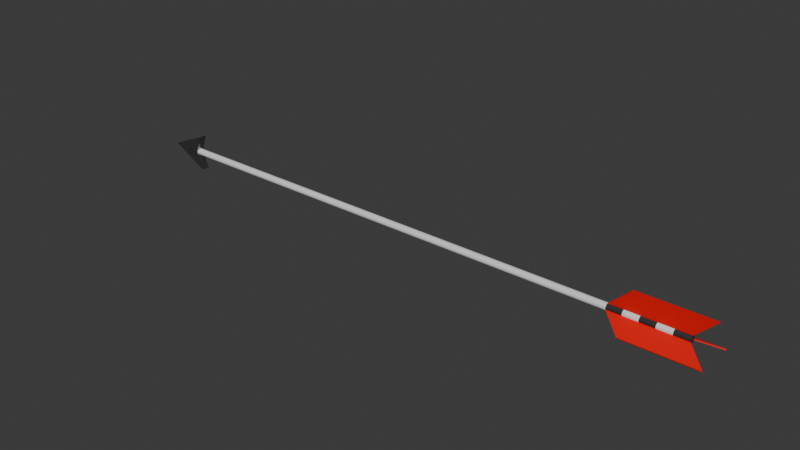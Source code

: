 # Source: Arrow.blend  (saved by Blender 4.0.36; exported with 4.5.12 LTS)
import bpy
from mathutils import Matrix  # noqa: F401  (used for matrix-valued properties, if any)

bpy.ops.wm.read_factory_settings(use_empty=True)
scene = bpy.context.scene
scene.name = 'Scene'

# ---- collections
col_collection = bpy.data.collections.new('Collection'); scene.collection.children.link(col_collection)

# ---- materials (node trees are filled in below, after node groups)
mat_white = bpy.data.materials.new('White')
mat_white.alpha_threshold = 0.0
mat_white.roughness = 0.5
mat_white.line_color = (0.0, 0.0, 0.0, 1.0)
mat_black = bpy.data.materials.new('Black')
mat_metal = bpy.data.materials.new('Metal')
mat_red = bpy.data.materials.new('Red')

# ---- material node trees
mat_white.use_nodes = True; mat_white.node_tree.nodes.clear()
_N = mat_white.node_tree.nodes; _L = mat_white.node_tree.links
n0 = _N.new('ShaderNodeOutputMaterial'); n0.name = 'Material Output'; n0.location = (300, 300)
n1 = _N.new('ShaderNodeBsdfPrincipled'); n1.name = 'Principled BSDF'; n1.location = (10, 300)
n1.inputs[3].default_value = 1.45
_L.new(n1.outputs[0], n0.inputs[0])
n0.is_active_output = True
mat_black.use_nodes = True; mat_black.node_tree.nodes.clear()
_N = mat_black.node_tree.nodes; _L = mat_black.node_tree.links
n0 = _N.new('ShaderNodeBsdfPrincipled'); n0.name = 'Principled BSDF'; n0.location = (10, 300)
n0.inputs[0].default_value = (0.03113, 0.03113, 0.03113, 1.0)
n0.inputs[3].default_value = 1.45
n1 = _N.new('ShaderNodeOutputMaterial'); n1.name = 'Material Output'; n1.location = (300, 300)
_L.new(n0.outputs[0], n1.inputs[0])
n1.is_active_output = True
mat_metal.use_nodes = True; mat_metal.node_tree.nodes.clear()
_N = mat_metal.node_tree.nodes; _L = mat_metal.node_tree.links
n0 = _N.new('ShaderNodeOutputMaterial'); n0.name = 'Material Output'; n0.location = (300, 300)
n1 = _N.new('ShaderNodeValToRGB'); n1.name = 'Color Ramp.001'; n1.location = (-334, 74)
while len(n1.color_ramp.elements) > 1: n1.color_ramp.elements.remove(n1.color_ramp.elements[-1])
n1.color_ramp.elements[0].position = 0.3864; n1.color_ramp.elements[0].color = (0.0, 0.0, 0.0, 1.0)
_e = n1.color_ramp.elements.new(1.0); _e.color = (1.0, 1.0, 1.0, 1.0)
n2 = _N.new('ShaderNodeBump'); n2.name = 'Bump'; n2.location = (-174, -179)
n2.inputs[0].default_value = 0.1
n2.inputs[1].default_value = 1.0
n2.inputs[2].default_value = 1.0
n3 = _N.new('ShaderNodeTexVoronoi'); n3.name = 'Voronoi Texture'; n3.location = (-389, -206)
n3.inputs[2].default_value = 2.5
n3.inputs[3].default_value = 0.1
n4 = _N.new('ShaderNodeTexNoise'); n4.name = 'Noise Texture.001'; n4.location = (-798, -331)
n4.inputs[3].default_value = 0.8
n4.inputs[4].default_value = 0.6
n5 = _N.new('ShaderNodeTexCoord'); n5.name = 'Texture Coordinate'; n5.location = (-1344, 71)
n6 = _N.new('ShaderNodeMapping'); n6.name = 'Mapping.001'; n6.location = (-592, -253)
n7 = _N.new('ShaderNodeMapping'); n7.name = 'Mapping'; n7.location = (-1088, 98)
n8 = _N.new('ShaderNodeTexNoise'); n8.name = 'Noise Texture'; n8.location = (-694, 105)
n8.inputs[2].default_value = 10.0
n8.inputs[3].default_value = 15.0
n8.inputs[4].default_value = 0.8
n9 = _N.new('ShaderNodeValToRGB'); n9.name = 'Color Ramp'; n9.location = (-336, 304)
while len(n9.color_ramp.elements) > 1: n9.color_ramp.elements.remove(n9.color_ramp.elements[-1])
n9.color_ramp.elements[0].position = 0.1405; n9.color_ramp.elements[0].color = (0.0, 0.0, 0.0, 1.0)
_e = n9.color_ramp.elements.new(0.5269); _e.color = (1.0, 1.0, 1.0, 1.0)
n10 = _N.new('ShaderNodeBsdfPrincipled'); n10.name = 'Principled BSDF'; n10.location = (10, 300)
n10.inputs[0].default_value = (0.2764, 0.2764, 0.2764, 1.0)
n10.inputs[3].default_value = 1.45
_L.new(n10.outputs[0], n0.inputs[0])
_L.new(n1.outputs[0], n10.inputs[2])
_L.new(n8.outputs[0], n1.inputs[0])
_L.new(n7.outputs[0], n8.inputs[0])
_L.new(n5.outputs[0], n7.inputs[0])
_L.new(n2.outputs[0], n10.inputs[5])
_L.new(n3.outputs[1], n2.inputs[3])
_L.new(n6.outputs[0], n3.inputs[0])
_L.new(n4.outputs[1], n6.inputs[0])
_L.new(n7.outputs[0], n4.inputs[0])
_L.new(n9.outputs[0], n10.inputs[1])
n0.is_active_output = True
mat_red.use_nodes = True; mat_red.node_tree.nodes.clear()
_N = mat_red.node_tree.nodes; _L = mat_red.node_tree.links
n0 = _N.new('ShaderNodeBsdfPrincipled'); n0.name = 'Principled BSDF'; n0.location = (10, 300)
n0.inputs[0].default_value = (0.8003, 0.0, 0.002589, 1.0)
n0.inputs[3].default_value = 1.45
n1 = _N.new('ShaderNodeOutputMaterial'); n1.name = 'Material Output'; n1.location = (300, 300)
_L.new(n0.outputs[0], n1.inputs[0])
n1.is_active_output = True

# ---- world
world_world = bpy.data.worlds.new('World'); scene.world = world_world
world_world.use_nodes = True; world_world.node_tree.nodes.clear()
_N = world_world.node_tree.nodes; _L = world_world.node_tree.links
n0 = _N.new('ShaderNodeOutputWorld'); n0.name = 'World Output'; n0.location = (300, 300)
n1 = _N.new('ShaderNodeBackground'); n1.name = 'Background'; n1.location = (10, 300)
n1.inputs[0].default_value = (0.05088, 0.05088, 0.05088, 1.0)
_L.new(n1.outputs[0], n0.inputs[0])
n0.is_active_output = True
world_world.color = (0.05088, 0.05088, 0.05088)
world_world.use_sun_shadow = False
world_world.sun_shadow_jitter_overblur = 0.0

# ---- meshes
me_cylinder_005 = bpy.data.meshes.new('Cylinder.005')
me_cylinder_005.from_pydata([(-0.616, 0.004, 4.371e-08), (0.044, 0.004, -4.371e-08), (-0.616, 0.003939, -0.002105), (0.044, 0.003939, -0.002105), (-0.616, 0.003759, -0.004146), (0.044, 0.003759, -0.004146), (-0.616, 0.003464, -0.006061), (-0.616, 0.003064, -0.007791), (0.044, 0.003064, -0.007791), (-0.616, 0.002571, -0.009285), (0.044, 0.002571, -0.009285), (-0.616, 0.002, -0.0105), (0.044, 0.002, -0.0105), (-0.616, 0.001368, -0.01139), (0.044, 0.001368, -0.01139), (-0.616, 0.0006946, -0.01194), (0.044, 0.0006946, -0.01194), (-0.616, -3.725e-09, -0.01212), (0.044, -3.725e-09, -0.01212), (-0.616, -0.0006946, -0.01194), (0.044, -0.0006946, -0.01194), (-0.616, -0.001368, -0.01139), (0.044, -0.001368, -0.01139), (-0.616, -0.002, -0.0105), (0.044, -0.002, -0.0105), (-0.616, -0.002571, -0.009285), (0.044, -0.002571, -0.009285), (-0.616, -0.003064, -0.007791), (0.044, -0.003064, -0.007791), (-0.616, -0.003464, -0.006061), (-0.616, -0.003759, -0.004146), (0.044, -0.003759, -0.004146), (-0.616, -0.003939, -0.002105), (0.044, -0.003939, -0.002105), (-0.616, -0.004, 4.371e-08), (0.044, -0.004, -4.371e-08), (-0.616, -0.003939, 0.002105), (0.044, -0.003939, 0.002105), (-0.616, -0.003759, 0.004146), (0.044, -0.003759, 0.004146), (-0.616, -0.003464, 0.006061), (0.044, -0.003464, 0.006061), (-0.616, -0.003064, 0.007791), (0.044, -0.003064, 0.007791), (-0.616, -0.002571, 0.009285), (0.044, -0.002571, 0.009285), (-0.616, -0.002, 0.0105), (0.044, -0.002, 0.0105), (-0.616, -0.001368, 0.01139), (0.044, -0.001368, 0.01139), (-0.616, -0.0006946, 0.01194), (0.044, -0.0006946, 0.01194), (-0.616, -3.725e-09, 0.01212), (-0.616, 0.0006946, 0.01194), (0.044, 0.0006946, 0.01194), (-0.616, 0.001368, 0.01139), (0.044, 0.001368, 0.01139), (-0.616, 0.002, 0.0105), (0.044, 0.002, 0.0105), (-0.616, 0.002571, 0.009285), (0.044, 0.002571, 0.009285), (-0.616, 0.003064, 0.007791), (0.044, 0.003064, 0.007791), (-0.616, 0.003464, 0.006061), (0.044, 0.003464, 0.006061), (-0.616, 0.003759, 0.004146), (0.044, 0.003759, 0.004146), (-0.616, 0.003939, 0.002105), (0.044, 0.003939, 0.002105), (-0.043, 0.004, -3.219e-08), (-0.043, 0.003939, -0.002105), (-0.043, 0.003759, -0.004146), (-0.043, 0.003464, -0.006061), (-0.043, 0.003064, -0.007791), (-0.043, 0.002571, -0.009285), (-0.043, 0.002, -0.0105), (-0.043, 0.001368, -0.01139), (-0.043, 0.0006946, -0.01194), (-0.043, -3.725e-09, -0.01212), (-0.043, -0.0006946, -0.01194), (-0.043, -0.001368, -0.01139), (-0.043, -0.002, -0.0105), (-0.043, -0.002571, -0.009285), (-0.043, -0.003064, -0.007791), (-0.043, -0.003464, -0.006061), (-0.043, -0.003759, -0.004146), (-0.043, -0.003939, -0.002105), (-0.043, -0.004, -3.219e-08), (-0.043, -0.003939, 0.002105), (-0.043, -0.003759, 0.004146), (-0.043, -0.003464, 0.006061), (-0.043, -0.003064, 0.007791), (-0.043, -0.002571, 0.009285), (-0.043, -0.002, 0.0105), (-0.043, -0.001368, 0.01139), (-0.043, -0.0006946, 0.01194), (-0.043, -3.725e-09, 0.01212), (-0.043, 0.0006946, 0.01194), (-0.043, 0.001368, 0.01139), (-0.043, 0.002, 0.0105), (-0.043, 0.002571, 0.009285), (-0.043, 0.003064, 0.007791), (-0.043, 0.003464, 0.006061), (-0.043, 0.003759, 0.004146), (-0.043, 0.003939, 0.002105), (0.044, 0.004907, -0.006155), (0.044, 0.004213, -0.009801), (-0.043, 0.004907, -0.006155), (-0.043, 0.004213, -0.009801), (0.044, -0.003986, -0.009403), (0.044, -0.00468, -0.005758), (-0.043, -0.003986, -0.009403), (-0.043, -0.00468, -0.005758), (0.0266, -0.003759, -0.004146), (0.009201, -0.003759, -0.004146), (-0.008198, -0.003759, -0.004146), (-0.0256, -0.003759, -0.004146), (0.0266, -0.003939, -0.002105), (0.009201, -0.003939, -0.002105), (-0.008198, -0.003939, -0.002105), (-0.0256, -0.003939, -0.002105), (0.0266, -0.004, -4.141e-08), (0.009201, -0.004, -3.91e-08), (-0.008198, -0.004, -3.68e-08), (-0.0256, -0.004, -3.449e-08), (0.0266, -0.003939, 0.002105), (0.009201, -0.003939, 0.002105), (-0.008198, -0.003939, 0.002105), (-0.0256, -0.003939, 0.002105), (0.0266, -0.003759, 0.004146), (0.009201, -0.003759, 0.004146), (-0.008198, -0.003759, 0.004146), (-0.0256, -0.003759, 0.004146), (0.0266, -0.003464, 0.006061), (0.009201, -0.003464, 0.006061), (-0.008198, -0.003464, 0.006061), (-0.0256, -0.003464, 0.006061), (0.0266, -0.003064, 0.007791), (0.009201, -0.003064, 0.007791), (-0.008198, -0.003064, 0.007791), (-0.0256, -0.003064, 0.007791), (0.0266, -0.002571, 0.009285), (0.009201, -0.002571, 0.009285), (-0.008198, -0.002571, 0.009285), (-0.0256, -0.002571, 0.009285), (0.0266, -0.002, 0.0105), (0.009201, -0.002, 0.0105), (-0.008198, -0.002, 0.0105), (-0.0256, -0.002, 0.0105), (0.0266, -0.001368, 0.01139), (0.009201, -0.001368, 0.01139), (-0.008198, -0.001368, 0.01139), (-0.0256, -0.001368, 0.01139), (0.0266, -0.0006946, 0.01194), (0.009201, -0.0006946, 0.01194), (-0.008198, -0.0006946, 0.01194), (-0.0256, -0.0006946, 0.01194), (-0.0256, 0.004, -3.449e-08), (-0.008198, 0.004, -3.68e-08), (0.009201, 0.004, -3.91e-08), (0.0266, 0.004, -4.141e-08), (0.0266, 0.003939, -0.002105), (0.009201, 0.003939, -0.002105), (-0.008198, 0.003939, -0.002105), (-0.0256, 0.003939, -0.002105), (0.0266, 0.003759, -0.004146), (0.009201, 0.003759, -0.004146), (-0.008198, 0.003759, -0.004146), (-0.0256, 0.003759, -0.004146), (0.0266, 0.0006946, 0.01194), (0.009201, 0.0006946, 0.01194), (-0.008198, 0.0006946, 0.01194), (-0.0256, 0.0006946, 0.01194), (0.0266, 0.001368, 0.01139), (0.009201, 0.001368, 0.01139), (-0.008198, 0.001368, 0.01139), (-0.0256, 0.001368, 0.01139), (0.0266, 0.002, 0.0105), (0.009201, 0.002, 0.0105), (-0.008198, 0.002, 0.0105), (-0.0256, 0.002, 0.0105), (0.0266, 0.002571, 0.009285), (0.009201, 0.002571, 0.009285), (-0.008198, 0.002571, 0.009285), (-0.0256, 0.002571, 0.009285), (0.0266, 0.003064, 0.007791), (0.009201, 0.003064, 0.007791), (-0.008198, 0.003064, 0.007791), (-0.0256, 0.003064, 0.007791), (0.0266, 0.003464, 0.006061), (0.009201, 0.003464, 0.006061), (-0.008198, 0.003464, 0.006061), (-0.0256, 0.003464, 0.006061), (0.0266, 0.003759, 0.004146), (0.009201, 0.003759, 0.004146), (-0.008198, 0.003759, 0.004146), (-0.0256, 0.003759, 0.004146), (0.0266, 0.003939, 0.002105), (0.009201, 0.003939, 0.002105), (-0.008198, 0.003939, 0.002105), (-0.0256, 0.003939, 0.002105), (0.0266, 0.003064, -0.007791), (0.009201, 0.003064, -0.007791), (-0.008198, 0.003064, -0.007791), (-0.0256, 0.003064, -0.007791), (0.0266, 0.002571, -0.009285), (0.009201, 0.002571, -0.009285), (-0.008198, 0.002571, -0.009285), (-0.0256, 0.002571, -0.009285), (0.0266, 0.002, -0.0105), (0.009201, 0.002, -0.0105), (-0.008198, 0.002, -0.0105), (-0.0256, 0.002, -0.0105), (0.0266, 0.001368, -0.01139), (0.009201, 0.001368, -0.01139), (-0.008198, 0.001368, -0.01139), (-0.0256, 0.001368, -0.01139), (0.0266, 0.0006946, -0.01194), (0.009201, 0.0006946, -0.01194), (-0.008198, 0.0006946, -0.01194), (-0.0256, 0.0006946, -0.01194), (0.0266, -3.725e-09, -0.01212), (0.009201, -3.725e-09, -0.01212), (-0.008198, -3.725e-09, -0.01212), (-0.0256, -3.725e-09, -0.01212), (0.0266, -0.0006946, -0.01194), (0.009201, -0.0006946, -0.01194), (-0.008198, -0.0006946, -0.01194), (-0.0256, -0.0006946, -0.01194), (0.0266, -0.001368, -0.01139), (0.009201, -0.001368, -0.01139), (-0.008198, -0.001368, -0.01139), (-0.0256, -0.001368, -0.01139), (0.0266, -0.002, -0.0105), (0.009201, -0.002, -0.0105), (-0.008198, -0.002, -0.0105), (-0.0256, -0.002, -0.0105), (0.0266, -0.002571, -0.009285), (0.009201, -0.002571, -0.009285), (-0.008198, -0.002571, -0.009285), (-0.0256, -0.002571, -0.009285), (0.0266, -0.003064, -0.007791), (0.009201, -0.003064, -0.007791), (-0.008198, -0.003064, -0.007791), (-0.0256, -0.003064, -0.007791), (-0.608, -0.004748, 0.06614), (-0.6587, 4.21e-09, 1.144e-09), (-0.608, -0.004748, -0.06311), (-0.608, 0.004748, 0.06614), (-0.608, 0.004748, -0.06311), (-0.616, -0.004748, 0.0), (-0.616, 0.004748, 0.0), (0.044, -0.0006946, 0.01194), (0.044, 0.0006946, 0.01194), (-0.043, -0.0006946, 0.01194), (-0.043, -3.725e-09, 0.01212), (-0.043, 0.0006946, 0.01194), (0.067, -0.0006946, 0.0813), (0.067, 0.0006946, 0.0813), (-0.019, -0.0006946, 0.0813), (-0.019, 0.0006946, 0.0813), (0.044, 0.003759, -0.004145), (0.044, 0.003064, -0.007791), (-0.043, 0.003759, -0.004145), (-0.043, 0.003464, -0.00606), (-0.043, 0.003064, -0.007791), (0.067, 0.02358, -0.03883), (0.067, 0.02289, -0.04247), (-0.019, 0.02358, -0.03883), (-0.019, 0.02289, -0.04247), (0.044, -0.003064, -0.007791), (0.044, -0.003759, -0.004145), (-0.043, -0.003064, -0.007791), (-0.043, -0.003464, -0.00606), (-0.043, -0.003759, -0.004145), (0.067, -0.02289, -0.04247), (0.067, -0.02358, -0.03883), (-0.019, -0.02289, -0.04247), (-0.019, -0.02358, -0.03883)], [], [(160, 1, 3, 161), (161, 3, 5, 165), (201, 8, 10, 205), (205, 10, 12, 209), (209, 12, 14, 213), (213, 14, 16, 217), (217, 16, 18, 221), (221, 18, 20, 225), (225, 20, 22, 229), (229, 22, 24, 233), (233, 24, 26, 237), (237, 26, 28, 241), (31, 113, 114, 115, 116, 85, 84, 83, 244, 243, 242, 241, 28), (113, 31, 33, 117), (117, 33, 35, 121), (121, 35, 37, 125), (125, 37, 39, 129), (129, 39, 41, 133), (133, 41, 43, 137), (137, 43, 45, 141), (141, 45, 47, 145), (145, 47, 49, 149), (149, 49, 51, 153), (169, 54, 56, 173), (173, 56, 58, 177), (177, 58, 60, 181), (181, 60, 62, 185), (185, 62, 64, 189), (189, 64, 66, 193), (3, 1, 68, 66, 64, 62, 60, 58, 56, 54, 51, 49, 47, 45, 43, 41, 39, 37, 35, 33, 31, 28, 26, 24, 22, 20, 18, 16, 14, 12, 10, 8, 5), (193, 66, 68, 197), (197, 68, 1, 160), (0, 2, 4, 6, 7, 9, 11, 13, 15, 17, 19, 21, 23, 25, 27, 29, 30, 32, 34, 36, 38, 40, 42, 44, 46, 48, 50, 52, 53, 55, 57, 59, 61, 63, 65, 67), (65, 103, 104, 67), (63, 102, 103, 65), (61, 101, 102, 63), (59, 100, 101, 61), (57, 99, 100, 59), (55, 98, 99, 57), (53, 97, 98, 55), (52, 96, 97, 53), (50, 95, 96, 52), (48, 94, 95, 50), (46, 93, 94, 48), (44, 92, 93, 46), (42, 91, 92, 44), (40, 90, 91, 42), (38, 89, 90, 40), (36, 88, 89, 38), (34, 87, 88, 36), (32, 86, 87, 34), (30, 85, 86, 32), (29, 84, 85, 30), (27, 83, 84, 29), (25, 82, 83, 27), (23, 81, 82, 25), (21, 80, 81, 23), (19, 79, 80, 21), (17, 78, 79, 19), (15, 77, 78, 17), (13, 76, 77, 15), (11, 75, 76, 13), (9, 74, 75, 11), (7, 73, 74, 9), (6, 72, 73, 7), (4, 71, 72, 6), (2, 70, 71, 4), (0, 69, 70, 2), (67, 104, 69, 0), (8, 201, 202, 203, 204, 73, 72, 71, 168, 167, 166, 165, 5), (54, 169, 170, 171, 172, 97, 96, 95, 156, 155, 154, 153, 51), (94, 152, 156, 95), (152, 151, 155, 156), (151, 150, 154, 155), (150, 149, 153, 154), (93, 148, 152, 94), (148, 147, 151, 152), (147, 146, 150, 151), (146, 145, 149, 150), (92, 144, 148, 93), (144, 143, 147, 148), (143, 142, 146, 147), (142, 141, 145, 146), (91, 140, 144, 92), (140, 139, 143, 144), (139, 138, 142, 143), (138, 137, 141, 142), (90, 136, 140, 91), (136, 135, 139, 140), (135, 134, 138, 139), (134, 133, 137, 138), (89, 132, 136, 90), (132, 131, 135, 136), (131, 130, 134, 135), (130, 129, 133, 134), (88, 128, 132, 89), (128, 127, 131, 132), (127, 126, 130, 131), (126, 125, 129, 130), (87, 124, 128, 88), (124, 123, 127, 128), (123, 122, 126, 127), (122, 121, 125, 126), (86, 120, 124, 87), (120, 119, 123, 124), (119, 118, 122, 123), (118, 117, 121, 122), (85, 116, 120, 86), (116, 115, 119, 120), (115, 114, 118, 119), (114, 113, 117, 118), (104, 200, 157, 69), (200, 199, 158, 157), (199, 198, 159, 158), (198, 197, 160, 159), (103, 196, 200, 104), (196, 195, 199, 200), (195, 194, 198, 199), (194, 193, 197, 198), (102, 192, 196, 103), (192, 191, 195, 196), (191, 190, 194, 195), (190, 189, 193, 194), (101, 188, 192, 102), (188, 187, 191, 192), (187, 186, 190, 191), (186, 185, 189, 190), (100, 184, 188, 101), (184, 183, 187, 188), (183, 182, 186, 187), (182, 181, 185, 186), (99, 180, 184, 100), (180, 179, 183, 184), (179, 178, 182, 183), (178, 177, 181, 182), (98, 176, 180, 99), (176, 175, 179, 180), (175, 174, 178, 179), (174, 173, 177, 178), (97, 172, 176, 98), (172, 171, 175, 176), (171, 170, 174, 175), (170, 169, 173, 174), (70, 164, 168, 71), (164, 163, 167, 168), (163, 162, 166, 167), (162, 161, 165, 166), (69, 157, 164, 70), (157, 158, 163, 164), (158, 159, 162, 163), (159, 160, 161, 162), (82, 240, 244, 83), (240, 239, 243, 244), (239, 238, 242, 243), (238, 237, 241, 242), (81, 236, 240, 82), (236, 235, 239, 240), (235, 234, 238, 239), (234, 233, 237, 238), (80, 232, 236, 81), (232, 231, 235, 236), (231, 230, 234, 235), (230, 229, 233, 234), (79, 228, 232, 80), (228, 227, 231, 232), (227, 226, 230, 231), (226, 225, 229, 230), (78, 224, 228, 79), (224, 223, 227, 228), (223, 222, 226, 227), (222, 221, 225, 226), (77, 220, 224, 78), (220, 219, 223, 224), (219, 218, 222, 223), (218, 217, 221, 222), (76, 216, 220, 77), (216, 215, 219, 220), (215, 214, 218, 219), (214, 213, 217, 218), (75, 212, 216, 76), (212, 211, 215, 216), (211, 210, 214, 215), (210, 209, 213, 214), (74, 208, 212, 75), (208, 207, 211, 212), (207, 206, 210, 211), (206, 205, 209, 210), (73, 204, 208, 74), (204, 203, 207, 208), (203, 202, 206, 207), (202, 201, 205, 206), (245, 246, 247, 250), (247, 246, 249), (249, 246, 248, 251), (248, 246, 245), (250, 251, 248, 245), (247, 249, 251, 250), (252, 253, 258, 257), (257, 258, 260, 259), (255, 254, 259, 260, 256), (253, 256, 260, 258), (254, 252, 257, 259), (261, 262, 267, 266), (266, 267, 269, 268), (264, 263, 268, 269, 265), (262, 265, 269, 267), (263, 261, 266, 268), (270, 271, 276, 275), (275, 276, 278, 277), (273, 272, 277, 278, 274), (271, 274, 278, 276), (272, 270, 275, 277)])
me_cylinder_005.polygons.foreach_set('material_index', [1, 1, 1, 1, 1, 1, 1, 1, 1, 1, 1, 1, 1, 1, 1, 1, 1, 1, 1, 1, 1, 1, 1, 1, 1, 1, 1, 1, 1, 1, 1, 1, 0, 0, 0, 0, 0, 0, 0, 0, 0, 0, 0, 0, 0, 0, 0, 0, 0, 0, 0, 0, 0, 0, 0, 0, 0, 0, 0, 0, 0, 0, 0, 0, 0, 0, 0, 0, 0, 1, 1, 1, 0, 1, 0, 1, 0, 1, 0, 1, 0, 1, 0, 1, 0, 1, 0, 1, 0, 1, 0, 1, 0, 1, 0, 1, 0, 1, 0, 1, 0, 1, 0, 1, 0, 1, 0, 1, 0, 1, 0, 1, 0, 1, 0, 1, 0, 1, 0, 1, 0, 1, 0, 1, 0, 1, 0, 1, 0, 1, 0, 1, 0, 1, 0, 1, 0, 1, 0, 1, 0, 1, 0, 1, 0, 1, 0, 1, 0, 1, 0, 1, 0, 1, 0, 1, 0, 1, 0, 1, 0, 1, 0, 1, 0, 1, 0, 1, 0, 1, 0, 1, 0, 1, 0, 1, 0, 1, 0, 1, 0, 1, 0, 1, 0, 1, 0, 1, 0, 1, 0, 2, 2, 2, 2, 2, 2, 3, 3, 3, 3, 3, 3, 3, 3, 3, 3, 3, 3, 3, 3, 3])
_uv = me_cylinder_005.uv_layers.new(name='UVMap')
_uv.uv.foreach_set('vector', [1.0, 0.9868, 1.0, 1.0, 0.9722, 1.0, 0.9722, 0.9868, 0.9722, 0.9868, 0.9722, 1.0, 0.9444, 1.0, 0.9444, 0.9868, 0.8889, 0.9868, 0.8889, 1.0, 0.8611, 1.0, 0.8611, 0.9868, 0.8611, 0.9868, 0.8611, 1.0, 0.8333, 1.0, 0.8333, 0.9868, 0.8333, 0.9868, 0.8333, 1.0, 0.8056, 1.0, 0.8056, 0.9868, 0.8056, 0.9868, 0.8056, 1.0, 0.7778, 1.0, 0.7778, 0.9868, 0.7778, 0.9868, 0.7778, 1.0, 0.75, 1.0, 0.75, 0.9868, 0.75, 0.9868, 0.75, 1.0, 0.7222, 1.0, 0.7222, 0.9868, 0.7222, 0.9868, 0.7222, 1.0, 0.6944, 1.0, 0.6944, 0.9868, 0.6944, 0.9868, 0.6944, 1.0, 0.6667, 1.0, 0.6667, 0.9868, 0.6667, 0.9868, 0.6667, 1.0, 0.6389, 1.0, 0.6389, 0.9868, 0.6389, 0.9868, 0.6389, 1.0, 0.6111, 1.0, 0.6111, 0.9868, 0.5556, 1.0, 0.5556, 0.9868, 0.5556, 0.9736, 0.5556, 0.9605, 0.5556, 0.9473, 0.5556, 0.9341, 0.5833, 0.9341, 0.6111, 0.9341, 0.6111, 0.9473, 0.6111, 0.9605, 0.6111, 0.9736, 0.6111, 0.9868, 0.6111, 1.0, 0.5556, 0.9868, 0.5556, 1.0, 0.5278, 1.0, 0.5278, 0.9868, 0.5278, 0.9868, 0.5278, 1.0, 0.5, 1.0, 0.5, 0.9868, 0.5, 0.9868, 0.5, 1.0, 0.4722, 1.0, 0.4722, 0.9868, 0.4722, 0.9868, 0.4722, 1.0, 0.4444, 1.0, 0.4444, 0.9868, 0.4444, 0.9868, 0.4444, 1.0, 0.4167, 1.0, 0.4167, 0.9868, 0.4167, 0.9868, 0.4167, 1.0, 0.3889, 1.0, 0.3889, 0.9868, 0.3889, 0.9868, 0.3889, 1.0, 0.3611, 1.0, 0.3611, 0.9868, 0.3611, 0.9868, 0.3611, 1.0, 0.3333, 1.0, 0.3333, 0.9868, 0.3333, 0.9868, 0.3333, 1.0, 0.3056, 1.0, 0.3056, 0.9868, 0.3056, 0.9868, 0.3056, 1.0, 0.2778, 1.0, 0.2778, 0.9868, 0.2222, 0.9868, 0.2222, 1.0, 0.1944, 1.0, 0.1944, 0.9868, 0.1944, 0.9868, 0.1944, 1.0, 0.1667, 1.0, 0.1667, 0.9868, 0.1667, 0.9868, 0.1667, 1.0, 0.1389, 1.0, 0.1389, 0.9868, 0.1389, 0.9868, 0.1389, 1.0, 0.1111, 1.0, 0.1111, 0.9868, 0.1111, 0.9868, 0.1111, 1.0, 0.08333, 1.0, 0.08333, 0.9868, 0.08333, 0.9868, 0.08333, 1.0, 0.05556, 1.0, 0.05556, 0.9868, 0.2917, 0.4864, 0.25, 0.49, 0.2083, 0.4864, 0.1679, 0.4755, 0.13, 0.4578, 0.09573, 0.4339, 0.06615, 0.4043, 0.04215, 0.37, 0.02447, 0.3321, 0.01365, 0.2917, 0.01365, 0.2083, 0.02447, 0.1679, 0.04215, 0.13, 0.06615, 0.09573, 0.09573, 0.06615, 0.13, 0.04215, 0.1679, 0.02447, 0.2083, 0.01365, 0.25, 0.01, 0.2917, 0.01365, 0.3321, 0.02447, 0.4043, 0.06615, 0.4339, 0.09573, 0.4578, 0.13, 0.4755, 0.1679, 0.4864, 0.2083, 0.49, 0.25, 0.4864, 0.2917, 0.4755, 0.3321, 0.4578, 0.37, 0.4339, 0.4043, 0.4043, 0.4339, 0.3321, 0.4755, 0.05556, 0.9868, 0.05556, 1.0, 0.02778, 1.0, 0.02778, 0.9868, 0.02778, 0.9868, 0.02778, 1.0, -3.316e-07, 1.0, -3.316e-07, 0.9868, 0.75, 0.49, 0.7917, 0.4864, 0.8321, 0.4755, 0.87, 0.4578, 0.9043, 0.4339, 0.9339, 0.4043, 0.9578, 0.37, 0.9755, 0.3321, 0.9864, 0.2917, 0.99, 0.25, 0.9864, 0.2083, 0.9755, 0.1679, 0.9578, 0.13, 0.9339, 0.09573, 0.9043, 0.06615, 0.87, 0.04215, 0.8321, 0.02447, 0.7917, 0.01365, 0.75, 0.01, 0.7083, 0.01365, 0.6679, 0.02447, 0.63, 0.04215, 0.5957, 0.06615, 0.5661, 0.09573, 0.5422, 0.13, 0.5245, 0.1679, 0.5136, 0.2083, 0.51, 0.25, 0.5136, 0.2917, 0.5245, 0.3321, 0.5422, 0.37, 0.5661, 0.4043, 0.5957, 0.4339, 0.63, 0.4578, 0.6679, 0.4755, 0.7083, 0.4864, 0.05556, 0.5, 0.05556, 0.9341, 0.02778, 0.9341, 0.02778, 0.5, 0.08333, 0.5, 0.08333, 0.9341, 0.05556, 0.9341, 0.05556, 0.5, 0.1111, 0.5, 0.1111, 0.9341, 0.08333, 0.9341, 0.08333, 0.5, 0.1389, 0.5, 0.1389, 0.9341, 0.1111, 0.9341, 0.1111, 0.5, 0.1667, 0.5, 0.1667, 0.9341, 0.1389, 0.9341, 0.1389, 0.5, 0.1944, 0.5, 0.1944, 0.9341, 0.1667, 0.9341, 0.1667, 0.5, 0.2222, 0.5, 0.2222, 0.9341, 0.1944, 0.9341, 0.1944, 0.5, 0.25, 0.5, 0.25, 0.9341, 0.2222, 0.9341, 0.2222, 0.5, 0.2778, 0.5, 0.2778, 0.9341, 0.25, 0.9341, 0.25, 0.5, 0.3056, 0.5, 0.3056, 0.9341, 0.2778, 0.9341, 0.2778, 0.5, 0.3333, 0.5, 0.3333, 0.9341, 0.3056, 0.9341, 0.3056, 0.5, 0.3611, 0.5, 0.3611, 0.9341, 0.3333, 0.9341, 0.3333, 0.5, 0.3889, 0.5, 0.3889, 0.9341, 0.3611, 0.9341, 0.3611, 0.5, 0.4167, 0.5, 0.4167, 0.9341, 0.3889, 0.9341, 0.3889, 0.5, 0.4444, 0.5, 0.4444, 0.9341, 0.4167, 0.9341, 0.4167, 0.5, 0.4722, 0.5, 0.4722, 0.9341, 0.4444, 0.9341, 0.4444, 0.5, 0.5, 0.5, 0.5, 0.9341, 0.4722, 0.9341, 0.4722, 0.5, 0.5278, 0.5, 0.5278, 0.9341, 0.5, 0.9341, 0.5, 0.5, 0.5556, 0.5, 0.5556, 0.9341, 0.5278, 0.9341, 0.5278, 0.5, 0.5833, 0.5, 0.5833, 0.9341, 0.5556, 0.9341, 0.5556, 0.5, 0.6111, 0.5, 0.6111, 0.9341, 0.5833, 0.9341, 0.5833, 0.5, 0.6389, 0.5, 0.6389, 0.9341, 0.6111, 0.9341, 0.6111, 0.5, 0.6667, 0.5, 0.6667, 0.9341, 0.6389, 0.9341, 0.6389, 0.5, 0.6944, 0.5, 0.6944, 0.9341, 0.6667, 0.9341, 0.6667, 0.5, 0.7222, 0.5, 0.7222, 0.9341, 0.6944, 0.9341, 0.6944, 0.5, 0.75, 0.5, 0.75, 0.9341, 0.7222, 0.9341, 0.7222, 0.5, 0.7778, 0.5, 0.7778, 0.9341, 0.75, 0.9341, 0.75, 0.5, 0.8056, 0.5, 0.8056, 0.9341, 0.7778, 0.9341, 0.7778, 0.5, 0.8333, 0.5, 0.8333, 0.9341, 0.8056, 0.9341, 0.8056, 0.5, 0.8611, 0.5, 0.8611, 0.9341, 0.8333, 0.9341, 0.8333, 0.5, 0.8889, 0.5, 0.8889, 0.9341, 0.8611, 0.9341, 0.8611, 0.5, 0.9167, 0.5, 0.9167, 0.9341, 0.8889, 0.9341, 0.8889, 0.5, 0.9444, 0.5, 0.9444, 0.9341, 0.9167, 0.9341, 0.9167, 0.5, 0.9722, 0.5, 0.9722, 0.9341, 0.9444, 0.9341, 0.9444, 0.5, 1.0, 0.5, 1.0, 0.9341, 0.9722, 0.9341, 0.9722, 0.5, 0.02778, 0.5, 0.02778, 0.9341, -3.316e-07, 0.9341, -3.316e-07, 0.5, 0.8889, 1.0, 0.8889, 0.9868, 0.8889, 0.9736, 0.8889, 0.9605, 0.8889, 0.9473, 0.8889, 0.9341, 0.9167, 0.9341, 0.9444, 0.9341, 0.9444, 0.9473, 0.9444, 0.9605, 0.9444, 0.9736, 0.9444, 0.9868, 0.9444, 1.0, 0.2222, 1.0, 0.2222, 0.9868, 0.2222, 0.9736, 0.2222, 0.9605, 0.2222, 0.9473, 0.2222, 0.9341, 0.25, 0.9341, 0.2778, 0.9341, 0.2778, 0.9473, 0.2778, 0.9605, 0.2778, 0.9736, 0.2778, 0.9868, 0.2778, 1.0, 0.3056, 0.9341, 0.3056, 0.9473, 0.2778, 0.9473, 0.2778, 0.9341, 0.3056, 0.9473, 0.3056, 0.9605, 0.2778, 0.9605, 0.2778, 0.9473, 0.3056, 0.9605, 0.3056, 0.9736, 0.2778, 0.9736, 0.2778, 0.9605, 0.3056, 0.9736, 0.3056, 0.9868, 0.2778, 0.9868, 0.2778, 0.9736, 0.3333, 0.9341, 0.3333, 0.9473, 0.3056, 0.9473, 0.3056, 0.9341, 0.3333, 0.9473, 0.3333, 0.9605, 0.3056, 0.9605, 0.3056, 0.9473, 0.3333, 0.9605, 0.3333, 0.9736, 0.3056, 0.9736, 0.3056, 0.9605, 0.3333, 0.9736, 0.3333, 0.9868, 0.3056, 0.9868, 0.3056, 0.9736, 0.3611, 0.9341, 0.3611, 0.9473, 0.3333, 0.9473, 0.3333, 0.9341, 0.3611, 0.9473, 0.3611, 0.9605, 0.3333, 0.9605, 0.3333, 0.9473, 0.3611, 0.9605, 0.3611, 0.9736, 0.3333, 0.9736, 0.3333, 0.9605, 0.3611, 0.9736, 0.3611, 0.9868, 0.3333, 0.9868, 0.3333, 0.9736, 0.3889, 0.9341, 0.3889, 0.9473, 0.3611, 0.9473, 0.3611, 0.9341, 0.3889, 0.9473, 0.3889, 0.9605, 0.3611, 0.9605, 0.3611, 0.9473, 0.3889, 0.9605, 0.3889, 0.9736, 0.3611, 0.9736, 0.3611, 0.9605, 0.3889, 0.9736, 0.3889, 0.9868, 0.3611, 0.9868, 0.3611, 0.9736, 0.4167, 0.9341, 0.4167, 0.9473, 0.3889, 0.9473, 0.3889, 0.9341, 0.4167, 0.9473, 0.4167, 0.9605, 0.3889, 0.9605, 0.3889, 0.9473, 0.4167, 0.9605, 0.4167, 0.9736, 0.3889, 0.9736, 0.3889, 0.9605, 0.4167, 0.9736, 0.4167, 0.9868, 0.3889, 0.9868, 0.3889, 0.9736, 0.4444, 0.9341, 0.4444, 0.9473, 0.4167, 0.9473, 0.4167, 0.9341, 0.4444, 0.9473, 0.4444, 0.9605, 0.4167, 0.9605, 0.4167, 0.9473, 0.4444, 0.9605, 0.4444, 0.9736, 0.4167, 0.9736, 0.4167, 0.9605, 0.4444, 0.9736, 0.4444, 0.9868, 0.4167, 0.9868, 0.4167, 0.9736, 0.4722, 0.9341, 0.4722, 0.9473, 0.4444, 0.9473, 0.4444, 0.9341, 0.4722, 0.9473, 0.4722, 0.9605, 0.4444, 0.9605, 0.4444, 0.9473, 0.4722, 0.9605, 0.4722, 0.9736, 0.4444, 0.9736, 0.4444, 0.9605, 0.4722, 0.9736, 0.4722, 0.9868, 0.4444, 0.9868, 0.4444, 0.9736, 0.5, 0.9341, 0.5, 0.9473, 0.4722, 0.9473, 0.4722, 0.9341, 0.5, 0.9473, 0.5, 0.9605, 0.4722, 0.9605, 0.4722, 0.9473, 0.5, 0.9605, 0.5, 0.9736, 0.4722, 0.9736, 0.4722, 0.9605, 0.5, 0.9736, 0.5, 0.9868, 0.4722, 0.9868, 0.4722, 0.9736, 0.5278, 0.9341, 0.5278, 0.9473, 0.5, 0.9473, 0.5, 0.9341, 0.5278, 0.9473, 0.5278, 0.9605, 0.5, 0.9605, 0.5, 0.9473, 0.5278, 0.9605, 0.5278, 0.9736, 0.5, 0.9736, 0.5, 0.9605, 0.5278, 0.9736, 0.5278, 0.9868, 0.5, 0.9868, 0.5, 0.9736, 0.5556, 0.9341, 0.5556, 0.9473, 0.5278, 0.9473, 0.5278, 0.9341, 0.5556, 0.9473, 0.5556, 0.9605, 0.5278, 0.9605, 0.5278, 0.9473, 0.5556, 0.9605, 0.5556, 0.9736, 0.5278, 0.9736, 0.5278, 0.9605, 0.5556, 0.9736, 0.5556, 0.9868, 0.5278, 0.9868, 0.5278, 0.9736, 0.02778, 0.9341, 0.02778, 0.9473, -3.316e-07, 0.9473, -3.316e-07, 0.9341, 0.02778, 0.9473, 0.02778, 0.9605, -3.316e-07, 0.9605, -3.316e-07, 0.9473, 0.02778, 0.9605, 0.02778, 0.9736, -3.316e-07, 0.9736, -3.316e-07, 0.9605, 0.02778, 0.9736, 0.02778, 0.9868, -3.316e-07, 0.9868, -3.316e-07, 0.9736, 0.05556, 0.9341, 0.05556, 0.9473, 0.02778, 0.9473, 0.02778, 0.9341, 0.05556, 0.9473, 0.05556, 0.9605, 0.02778, 0.9605, 0.02778, 0.9473, 0.05556, 0.9605, 0.05556, 0.9736, 0.02778, 0.9736, 0.02778, 0.9605, 0.05556, 0.9736, 0.05556, 0.9868, 0.02778, 0.9868, 0.02778, 0.9736, 0.08333, 0.9341, 0.08333, 0.9473, 0.05556, 0.9473, 0.05556, 0.9341, 0.08333, 0.9473, 0.08333, 0.9605, 0.05556, 0.9605, 0.05556, 0.9473, 0.08333, 0.9605, 0.08333, 0.9736, 0.05556, 0.9736, 0.05556, 0.9605, 0.08333, 0.9736, 0.08333, 0.9868, 0.05556, 0.9868, 0.05556, 0.9736, 0.1111, 0.9341, 0.1111, 0.9473, 0.08333, 0.9473, 0.08333, 0.9341, 0.1111, 0.9473, 0.1111, 0.9605, 0.08333, 0.9605, 0.08333, 0.9473, 0.1111, 0.9605, 0.1111, 0.9736, 0.08333, 0.9736, 0.08333, 0.9605, 0.1111, 0.9736, 0.1111, 0.9868, 0.08333, 0.9868, 0.08333, 0.9736, 0.1389, 0.9341, 0.1389, 0.9473, 0.1111, 0.9473, 0.1111, 0.9341, 0.1389, 0.9473, 0.1389, 0.9605, 0.1111, 0.9605, 0.1111, 0.9473, 0.1389, 0.9605, 0.1389, 0.9736, 0.1111, 0.9736, 0.1111, 0.9605, 0.1389, 0.9736, 0.1389, 0.9868, 0.1111, 0.9868, 0.1111, 0.9736, 0.1667, 0.9341, 0.1667, 0.9473, 0.1389, 0.9473, 0.1389, 0.9341, 0.1667, 0.9473, 0.1667, 0.9605, 0.1389, 0.9605, 0.1389, 0.9473, 0.1667, 0.9605, 0.1667, 0.9736, 0.1389, 0.9736, 0.1389, 0.9605, 0.1667, 0.9736, 0.1667, 0.9868, 0.1389, 0.9868, 0.1389, 0.9736, 0.1944, 0.9341, 0.1944, 0.9473, 0.1667, 0.9473, 0.1667, 0.9341, 0.1944, 0.9473, 0.1944, 0.9605, 0.1667, 0.9605, 0.1667, 0.9473, 0.1944, 0.9605, 0.1944, 0.9736, 0.1667, 0.9736, 0.1667, 0.9605, 0.1944, 0.9736, 0.1944, 0.9868, 0.1667, 0.9868, 0.1667, 0.9736, 0.2222, 0.9341, 0.2222, 0.9473, 0.1944, 0.9473, 0.1944, 0.9341, 0.2222, 0.9473, 0.2222, 0.9605, 0.1944, 0.9605, 0.1944, 0.9473, 0.2222, 0.9605, 0.2222, 0.9736, 0.1944, 0.9736, 0.1944, 0.9605, 0.2222, 0.9736, 0.2222, 0.9868, 0.1944, 0.9868, 0.1944, 0.9736, 0.9722, 0.9341, 0.9722, 0.9473, 0.9444, 0.9473, 0.9444, 0.9341, 0.9722, 0.9473, 0.9722, 0.9605, 0.9444, 0.9605, 0.9444, 0.9473, 0.9722, 0.9605, 0.9722, 0.9736, 0.9444, 0.9736, 0.9444, 0.9605, 0.9722, 0.9736, 0.9722, 0.9868, 0.9444, 0.9868, 0.9444, 0.9736, 1.0, 0.9341, 1.0, 0.9473, 0.9722, 0.9473, 0.9722, 0.9341, 1.0, 0.9473, 1.0, 0.9605, 0.9722, 0.9605, 0.9722, 0.9473, 1.0, 0.9605, 1.0, 0.9736, 0.9722, 0.9736, 0.9722, 0.9605, 1.0, 0.9736, 1.0, 0.9868, 0.9722, 0.9868, 0.9722, 0.9736, 0.6389, 0.9341, 0.6389, 0.9473, 0.6111, 0.9473, 0.6111, 0.9341, 0.6389, 0.9473, 0.6389, 0.9605, 0.6111, 0.9605, 0.6111, 0.9473, 0.6389, 0.9605, 0.6389, 0.9736, 0.6111, 0.9736, 0.6111, 0.9605, 0.6389, 0.9736, 0.6389, 0.9868, 0.6111, 0.9868, 0.6111, 0.9736, 0.6667, 0.9341, 0.6667, 0.9473, 0.6389, 0.9473, 0.6389, 0.9341, 0.6667, 0.9473, 0.6667, 0.9605, 0.6389, 0.9605, 0.6389, 0.9473, 0.6667, 0.9605, 0.6667, 0.9736, 0.6389, 0.9736, 0.6389, 0.9605, 0.6667, 0.9736, 0.6667, 0.9868, 0.6389, 0.9868, 0.6389, 0.9736, 0.6944, 0.9341, 0.6944, 0.9473, 0.6667, 0.9473, 0.6667, 0.9341, 0.6944, 0.9473, 0.6944, 0.9605, 0.6667, 0.9605, 0.6667, 0.9473, 0.6944, 0.9605, 0.6944, 0.9736, 0.6667, 0.9736, 0.6667, 0.9605, 0.6944, 0.9736, 0.6944, 0.9868, 0.6667, 0.9868, 0.6667, 0.9736, 0.7222, 0.9341, 0.7222, 0.9473, 0.6944, 0.9473, 0.6944, 0.9341, 0.7222, 0.9473, 0.7222, 0.9605, 0.6944, 0.9605, 0.6944, 0.9473, 0.7222, 0.9605, 0.7222, 0.9736, 0.6944, 0.9736, 0.6944, 0.9605, 0.7222, 0.9736, 0.7222, 0.9868, 0.6944, 0.9868, 0.6944, 0.9736, 0.75, 0.9341, 0.75, 0.9473, 0.7222, 0.9473, 0.7222, 0.9341, 0.75, 0.9473, 0.75, 0.9605, 0.7222, 0.9605, 0.7222, 0.9473, 0.75, 0.9605, 0.75, 0.9736, 0.7222, 0.9736, 0.7222, 0.9605, 0.75, 0.9736, 0.75, 0.9868, 0.7222, 0.9868, 0.7222, 0.9736, 0.7778, 0.9341, 0.7778, 0.9473, 0.75, 0.9473, 0.75, 0.9341, 0.7778, 0.9473, 0.7778, 0.9605, 0.75, 0.9605, 0.75, 0.9473, 0.7778, 0.9605, 0.7778, 0.9736, 0.75, 0.9736, 0.75, 0.9605, 0.7778, 0.9736, 0.7778, 0.9868, 0.75, 0.9868, 0.75, 0.9736, 0.8056, 0.9341, 0.8056, 0.9473, 0.7778, 0.9473, 0.7778, 0.9341, 0.8056, 0.9473, 0.8056, 0.9605, 0.7778, 0.9605, 0.7778, 0.9473, 0.8056, 0.9605, 0.8056, 0.9736, 0.7778, 0.9736, 0.7778, 0.9605, 0.8056, 0.9736, 0.8056, 0.9868, 0.7778, 0.9868, 0.7778, 0.9736, 0.8333, 0.9341, 0.8333, 0.9473, 0.8056, 0.9473, 0.8056, 0.9341, 0.8333, 0.9473, 0.8333, 0.9605, 0.8056, 0.9605, 0.8056, 0.9473, 0.8333, 0.9605, 0.8333, 0.9736, 0.8056, 0.9736, 0.8056, 0.9605, 0.8333, 0.9736, 0.8333, 0.9868, 0.8056, 0.9868, 0.8056, 0.9736, 0.8611, 0.9341, 0.8611, 0.9473, 0.8333, 0.9473, 0.8333, 0.9341, 0.8611, 0.9473, 0.8611, 0.9605, 0.8333, 0.9605, 0.8333, 0.9473, 0.8611, 0.9605, 0.8611, 0.9736, 0.8333, 0.9736, 0.8333, 0.9605, 0.8611, 0.9736, 0.8611, 0.9868, 0.8333, 0.9868, 0.8333, 0.9736, 0.8889, 0.9341, 0.8889, 0.9473, 0.8611, 0.9473, 0.8611, 0.9341, 0.8889, 0.9473, 0.8889, 0.9605, 0.8611, 0.9605, 0.8611, 0.9473, 0.8889, 0.9605, 0.8889, 0.9736, 0.8611, 0.9736, 0.8611, 0.9605, 0.8889, 0.9736, 0.8889, 0.9868, 0.8611, 0.9868, 0.8611, 0.9736, 0.375, 0.0, 0.625, 0.25, 0.375, 0.25, 0.375, 0.125, 0.375, 0.25, 0.625, 0.5, 0.375, 0.5, 0.375, 0.5, 0.625, 0.75, 0.375, 0.75, 0.375, 0.625, 0.375, 0.75, 0.625, 1.0, 0.375, 1.0, 0.125, 0.625, 0.375, 0.625, 0.375, 0.75, 0.125, 0.75, 0.125, 0.5, 0.375, 0.5, 0.375, 0.625, 0.125, 0.625, 0.01365, 0.2083, 0.01365, 0.2917, 0.01365, 0.2917, 0.01365, 0.2083, 0.2778, 1.0, 0.2222, 1.0, 0.2222, 0.9341, 0.2778, 0.9341, 0.25, 0.9341, 0.2778, 0.9341, 0.2778, 0.9341, 0.2222, 0.9341, 0.2222, 0.9341, 0.2222, 1.0, 0.2222, 0.9341, 0.2222, 0.9341, 0.2222, 1.0, 0.2778, 0.9341, 0.2778, 1.0, 0.2778, 1.0, 0.2778, 0.9341, 0.01365, 0.2083, 0.01365, 0.2917, 0.01365, 0.2917, 0.01365, 0.2083, 0.2778, 1.0, 0.2222, 1.0, 0.2222, 0.9341, 0.2778, 0.9341, 0.25, 0.9341, 0.2778, 0.9341, 0.2778, 0.9341, 0.2222, 0.9341, 0.2222, 0.9341, 0.2222, 1.0, 0.2222, 0.9341, 0.2222, 0.9341, 0.2222, 1.0, 0.2778, 0.9341, 0.2778, 1.0, 0.2778, 1.0, 0.2778, 0.9341, 0.01365, 0.2083, 0.01365, 0.2917, 0.01365, 0.2917, 0.01365, 0.2083, 0.2778, 1.0, 0.2222, 1.0, 0.2222, 0.9341, 0.2778, 0.9341, 0.25, 0.9341, 0.2778, 0.9341, 0.2778, 0.9341, 0.2222, 0.9341, 0.2222, 0.9341, 0.2222, 1.0, 0.2222, 0.9341, 0.2222, 0.9341, 0.2222, 1.0, 0.2778, 0.9341, 0.2778, 1.0, 0.2778, 1.0, 0.2778, 0.9341])
me_cylinder_005.materials.append(mat_white)
me_cylinder_005.materials.append(mat_black)
me_cylinder_005.materials.append(mat_metal)
me_cylinder_005.materials.append(mat_red)
me_cylinder_005.update()

# ---- objects
ob_arrow = bpy.data.objects.new('Arrow', me_cylinder_005)

# ---- transforms, parenting, visibility, modifiers, constraints
ob_arrow.location = (0.584, -0.025, 0.0)
ob_arrow.scale = (1.0, 1.0, 0.33)

# ---- collection membership
col_collection.objects.link(ob_arrow)

# ---- scene / render settings (as saved in the file)
scene.frame_start = 1; scene.frame_end = 250; scene.frame_set(1)
scene.render.engine = 'CYCLES'
scene.cycles.sampling_pattern = 'TABULATED_SOBOL'
bpy.context.view_layer.update()

# ---- added for rendering (the .blend has no active camera and no usable light): camera, sun
cam_auto = bpy.data.cameras.new('AutoCamera')
cam_auto.lens = 50.0
cam_auto.sensor_width = 36.0
cam_auto.clip_end = 1000.0
ob_auto_camera = bpy.data.objects.new('AutoCamera', cam_auto)
scene.collection.objects.link(ob_auto_camera)
ob_auto_camera.location = (0.962425, -0.834102, 0.542402)
ob_auto_camera.rotation_euler = (1.09748, -7.21219e-08, 0.694738)
scene.camera = ob_auto_camera
light_auto_sun = bpy.data.lights.new('AutoSun', 'SUN')
light_auto_sun.energy = 3.0
light_auto_sun.angle = 0.0523599
ob_auto_sun = bpy.data.objects.new('AutoSun', light_auto_sun)
scene.collection.objects.link(ob_auto_sun)
ob_auto_sun.rotation_euler = (0.872665, 0.174533, 0.523599)
bpy.context.view_layer.update()
